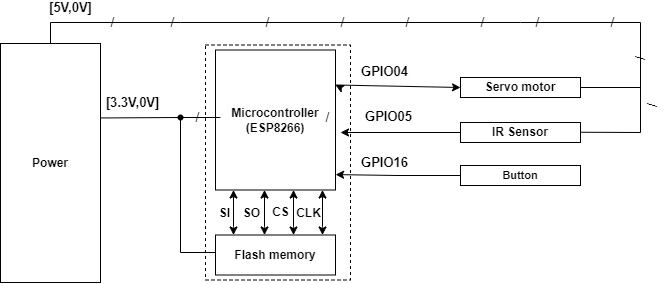

The diagram above was exported from draw.io. Its source (the exported page's mxGraphModel, read from the mxfile embedded in the PNG):
<mxGraphModel dx="305" dy="225" grid="1" gridSize="5" guides="1" tooltips="1" connect="1" arrows="1" fold="1" page="1" pageScale="2" pageWidth="850" pageHeight="1100" background="#ffffff" math="0" shadow="0">
  <root>
    <mxCell id="0" />
    <mxCell id="1" parent="0" />
    <mxCell id="6" value="Power&lt;br&gt;" style="rounded=0;whiteSpace=wrap;html=1;fontStyle=1" parent="1" vertex="1">
      <mxGeometry x="580" y="361" width="100" height="239" as="geometry" />
    </mxCell>
    <mxCell id="20" style="edgeStyle=none;html=1;entryX=1;entryY=0.25;entryDx=0;entryDy=0;fontSize=14;" parent="1" source="8" edge="1">
      <mxGeometry relative="1" as="geometry">
        <mxPoint x="920" y="450" as="targetPoint" />
      </mxGeometry>
    </mxCell>
    <mxCell id="90" value="&lt;b style=&quot;font-size: 13px;&quot;&gt;GPIO05&lt;/b&gt;" style="edgeLabel;html=1;align=center;verticalAlign=middle;resizable=0;points=[];fontSize=13;" parent="20" vertex="1" connectable="0">
      <mxGeometry x="0.49" y="-1" relative="1" as="geometry">
        <mxPoint x="17" y="-15" as="offset" />
      </mxGeometry>
    </mxCell>
    <mxCell id="8" value="IR Sensor&lt;br&gt;" style="rounded=0;whiteSpace=wrap;html=1;fontStyle=1" parent="1" vertex="1">
      <mxGeometry x="1040" y="440" width="120" height="20" as="geometry" />
    </mxCell>
    <mxCell id="22" style="edgeStyle=none;html=1;entryX=1;entryY=0.25;entryDx=0;entryDy=0;fontSize=14;" parent="1" target="7" edge="1">
      <mxGeometry relative="1" as="geometry">
        <mxPoint x="920" y="405" as="sourcePoint" />
      </mxGeometry>
    </mxCell>
    <mxCell id="21" value="Servo motor" style="rounded=0;whiteSpace=wrap;html=1;fontStyle=1" parent="1" vertex="1">
      <mxGeometry x="1040" y="395" width="120" height="20" as="geometry" />
    </mxCell>
    <mxCell id="33" value="/" style="text;strokeColor=none;align=center;fillColor=none;html=1;verticalAlign=middle;whiteSpace=wrap;rounded=0;dashed=1;fontSize=14;" parent="1" vertex="1">
      <mxGeometry x="745" y="330" width="15" height="20" as="geometry" />
    </mxCell>
    <mxCell id="36" value="/" style="text;strokeColor=none;align=center;fillColor=none;html=1;verticalAlign=middle;whiteSpace=wrap;rounded=0;dashed=1;fontSize=14;" parent="1" vertex="1">
      <mxGeometry x="685" y="330" width="15" height="20" as="geometry" />
    </mxCell>
    <mxCell id="39" value="/" style="text;strokeColor=none;align=center;fillColor=none;html=1;verticalAlign=middle;whiteSpace=wrap;rounded=0;dashed=1;fontSize=14;" parent="1" vertex="1">
      <mxGeometry x="915" y="330" width="15" height="20" as="geometry" />
    </mxCell>
    <mxCell id="40" value="/" style="text;strokeColor=none;align=center;fillColor=none;html=1;verticalAlign=middle;whiteSpace=wrap;rounded=0;dashed=1;fontSize=14;" parent="1" vertex="1">
      <mxGeometry x="840" y="330" width="15" height="20" as="geometry" />
    </mxCell>
    <mxCell id="41" value="/" style="text;strokeColor=none;align=center;fillColor=none;html=1;verticalAlign=middle;whiteSpace=wrap;rounded=0;dashed=1;fontSize=14;" parent="1" vertex="1">
      <mxGeometry x="1055" y="330" width="15" height="20" as="geometry" />
    </mxCell>
    <mxCell id="42" value="/" style="text;strokeColor=none;align=center;fillColor=none;html=1;verticalAlign=middle;whiteSpace=wrap;rounded=0;dashed=1;fontSize=14;" parent="1" vertex="1">
      <mxGeometry x="980" y="330" width="15" height="20" as="geometry" />
    </mxCell>
    <mxCell id="43" value="" style="endArrow=none;html=1;entryX=0.5;entryY=0;entryDx=0;entryDy=0;rounded=0;exitX=1.003;exitY=0.487;exitDx=0;exitDy=0;exitPerimeter=0;" parent="1" source="8" target="6" edge="1">
      <mxGeometry width="50" height="50" relative="1" as="geometry">
        <mxPoint x="1220" y="345" as="sourcePoint" />
        <mxPoint x="760" y="425" as="targetPoint" />
        <Array as="points">
          <mxPoint x="1220" y="450" />
          <mxPoint x="1220" y="340" />
          <mxPoint x="1100" y="340" />
          <mxPoint x="760" y="340" />
          <mxPoint x="630" y="340" />
        </Array>
      </mxGeometry>
    </mxCell>
    <mxCell id="84" value="&lt;b style=&quot;border-color: var(--border-color); font-size: 13px;&quot;&gt;[5V,0V]&lt;/b&gt;" style="edgeLabel;html=1;align=center;verticalAlign=middle;resizable=0;points=[];fontSize=13;" parent="43" vertex="1" connectable="0">
      <mxGeometry x="0.8244" y="-1" relative="1" as="geometry">
        <mxPoint x="-28" y="-14" as="offset" />
      </mxGeometry>
    </mxCell>
    <mxCell id="62" value="" style="endArrow=classic;html=1;exitX=1;exitY=0.25;exitDx=0;exitDy=0;entryX=0;entryY=0.5;entryDx=0;entryDy=0;" parent="1" source="7" target="21" edge="1">
      <mxGeometry width="50" height="50" relative="1" as="geometry">
        <mxPoint x="960" y="425" as="sourcePoint" />
        <mxPoint x="1010" y="375" as="targetPoint" />
      </mxGeometry>
    </mxCell>
    <mxCell id="89" value="&lt;b style=&quot;font-size: 13px;&quot;&gt;&lt;font style=&quot;font-size: 13px;&quot;&gt;GPIO04&lt;/font&gt;&lt;/b&gt;" style="edgeLabel;html=1;align=center;verticalAlign=middle;resizable=0;points=[];fontSize=13;" parent="62" vertex="1" connectable="0">
      <mxGeometry x="-0.1685" relative="1" as="geometry">
        <mxPoint x="-3" y="-15" as="offset" />
      </mxGeometry>
    </mxCell>
    <mxCell id="63" value="" style="endArrow=none;html=1;entryX=0;entryY=0.5;entryDx=0;entryDy=0;rounded=0;" parent="1" edge="1">
      <mxGeometry width="50" height="50" relative="1" as="geometry">
        <mxPoint x="760" y="435" as="sourcePoint" />
        <mxPoint x="800" y="570" as="targetPoint" />
        <Array as="points">
          <mxPoint x="760" y="570" />
        </Array>
      </mxGeometry>
    </mxCell>
    <mxCell id="74" value="" style="group" parent="1" vertex="1" connectable="0">
      <mxGeometry x="785" y="362.5" width="145" height="235" as="geometry" />
    </mxCell>
    <mxCell id="24" value="" style="rounded=0;whiteSpace=wrap;html=1;fontSize=14;dashed=1;fillColor=none;" parent="74" vertex="1">
      <mxGeometry width="145" height="235" as="geometry" />
    </mxCell>
    <mxCell id="7" value="Microcontroller&lt;br&gt;(ESP8266)" style="rounded=0;whiteSpace=wrap;html=1;fontStyle=1" parent="74" vertex="1">
      <mxGeometry x="10" y="5" width="120" height="140" as="geometry" />
    </mxCell>
    <mxCell id="10" value="Flash memory" style="rounded=0;whiteSpace=wrap;html=1;fontStyle=1" parent="74" vertex="1">
      <mxGeometry x="10" y="190" width="120" height="40" as="geometry" />
    </mxCell>
    <mxCell id="12" value="" style="endArrow=classic;startArrow=classic;html=1;entryX=0.5;entryY=1;entryDx=0;entryDy=0;exitX=0.5;exitY=0;exitDx=0;exitDy=0;" parent="74" edge="1">
      <mxGeometry width="50" height="50" relative="1" as="geometry">
        <mxPoint x="88" y="190" as="sourcePoint" />
        <mxPoint x="88" y="145.0000000000001" as="targetPoint" />
        <Array as="points">
          <mxPoint x="88" y="185" />
          <mxPoint x="88" y="180" />
        </Array>
      </mxGeometry>
    </mxCell>
    <mxCell id="117" value="&lt;b style=&quot;font-size: 12px;&quot;&gt;CS&lt;/b&gt;" style="edgeLabel;html=1;align=center;verticalAlign=middle;resizable=0;points=[];fontSize=12;" vertex="1" connectable="0" parent="12">
      <mxGeometry x="-0.0462" relative="1" as="geometry">
        <mxPoint x="-13" y="-1" as="offset" />
      </mxGeometry>
    </mxCell>
    <mxCell id="101" value="" style="endArrow=classic;startArrow=classic;html=1;entryX=0.5;entryY=1;entryDx=0;entryDy=0;exitX=0.5;exitY=0;exitDx=0;exitDy=0;" edge="1" parent="74">
      <mxGeometry width="50" height="50" relative="1" as="geometry">
        <mxPoint x="117" y="190" as="sourcePoint" />
        <mxPoint x="117" y="145" as="targetPoint" />
        <Array as="points">
          <mxPoint x="117" y="185" />
          <mxPoint x="117" y="180" />
        </Array>
      </mxGeometry>
    </mxCell>
    <mxCell id="118" value="&lt;b style=&quot;font-size: 12px;&quot;&gt;CLK&lt;/b&gt;" style="edgeLabel;html=1;align=center;verticalAlign=middle;resizable=0;points=[];fontSize=12;" vertex="1" connectable="0" parent="101">
      <mxGeometry x="-0.0462" y="1" relative="1" as="geometry">
        <mxPoint x="-13" as="offset" />
      </mxGeometry>
    </mxCell>
    <mxCell id="102" value="" style="endArrow=classic;startArrow=classic;html=1;entryX=0.5;entryY=1;entryDx=0;entryDy=0;exitX=0.5;exitY=0;exitDx=0;exitDy=0;" edge="1" parent="74">
      <mxGeometry width="50" height="50" relative="1" as="geometry">
        <mxPoint x="28.000000000000114" y="190" as="sourcePoint" />
        <mxPoint x="28.000000000000114" y="145" as="targetPoint" />
        <Array as="points">
          <mxPoint x="28" y="185" />
          <mxPoint x="28" y="180" />
        </Array>
      </mxGeometry>
    </mxCell>
    <mxCell id="115" value="&lt;b style=&quot;font-size: 12px;&quot;&gt;SI&lt;/b&gt;" style="edgeLabel;html=1;align=center;verticalAlign=middle;resizable=0;points=[];fontSize=12;" vertex="1" connectable="0" parent="102">
      <mxGeometry x="-0.0172" relative="1" as="geometry">
        <mxPoint x="-9" as="offset" />
      </mxGeometry>
    </mxCell>
    <mxCell id="103" value="" style="endArrow=classic;startArrow=classic;html=1;entryX=0.5;entryY=1;entryDx=0;entryDy=0;exitX=0.5;exitY=0;exitDx=0;exitDy=0;" edge="1" parent="74">
      <mxGeometry width="50" height="50" relative="1" as="geometry">
        <mxPoint x="59" y="190" as="sourcePoint" />
        <mxPoint x="59" y="145" as="targetPoint" />
        <Array as="points">
          <mxPoint x="59" y="185" />
          <mxPoint x="59" y="180" />
        </Array>
      </mxGeometry>
    </mxCell>
    <mxCell id="116" value="&lt;b style=&quot;font-size: 12px;&quot;&gt;SO&lt;/b&gt;" style="edgeLabel;html=1;align=center;verticalAlign=middle;resizable=0;points=[];fontSize=12;" vertex="1" connectable="0" parent="103">
      <mxGeometry x="0.0425" y="-1" relative="1" as="geometry">
        <mxPoint x="-14" y="2" as="offset" />
      </mxGeometry>
    </mxCell>
    <mxCell id="78" value="" style="endArrow=none;html=1;exitDx=0;exitDy=0;entryX=-0.001;entryY=0.786;entryDx=0;entryDy=0;entryPerimeter=0;startArrow=none;" parent="1" source="86" edge="1">
      <mxGeometry width="50" height="50" relative="1" as="geometry">
        <mxPoint x="680" y="435.46" as="sourcePoint" />
        <mxPoint x="799.8800000000001" y="434.99999999999994" as="targetPoint" />
      </mxGeometry>
    </mxCell>
    <mxCell id="87" value="" style="endArrow=none;html=1;exitX=1;exitY=0.5;exitDx=0;exitDy=0;entryDx=0;entryDy=0;entryPerimeter=0;" parent="1" target="86" edge="1">
      <mxGeometry width="50" height="50" relative="1" as="geometry">
        <mxPoint x="680" y="435.46000000000004" as="sourcePoint" />
        <mxPoint x="799.8800000000001" y="435" as="targetPoint" />
      </mxGeometry>
    </mxCell>
    <mxCell id="88" value="&lt;b style=&quot;border-color: var(--border-color); font-size: 13px;&quot;&gt;[3.3V,0V]&lt;/b&gt;" style="edgeLabel;html=1;align=center;verticalAlign=middle;resizable=0;points=[];fontSize=13;" parent="87" vertex="1" connectable="0">
      <mxGeometry x="-0.2688" relative="1" as="geometry">
        <mxPoint x="3" y="-15" as="offset" />
      </mxGeometry>
    </mxCell>
    <mxCell id="86" value="" style="shape=waypoint;sketch=0;fillStyle=solid;size=6;pointerEvents=1;points=[];fillColor=none;resizable=0;rotatable=0;perimeter=centerPerimeter;snapToPoint=1;fontSize=5;" parent="1" vertex="1">
      <mxGeometry x="750" y="425" width="20" height="20" as="geometry" />
    </mxCell>
    <mxCell id="95" value="" style="endArrow=none;html=1;rounded=0;fontSize=8;exitX=1;exitY=0.5;exitDx=0;exitDy=0;" parent="1" source="21" edge="1">
      <mxGeometry width="50" height="50" relative="1" as="geometry">
        <mxPoint x="1175" y="430" as="sourcePoint" />
        <mxPoint x="1220" y="405" as="targetPoint" />
      </mxGeometry>
    </mxCell>
    <mxCell id="99" style="edgeStyle=orthogonalEdgeStyle;rounded=0;html=1;entryX=1.001;entryY=0.89;entryDx=0;entryDy=0;entryPerimeter=0;fontSize=8;" parent="1" source="98" target="7" edge="1">
      <mxGeometry relative="1" as="geometry" />
    </mxCell>
    <mxCell id="100" value="&lt;br style=&quot;font-size: 13px;&quot;&gt;&lt;b style=&quot;border-color: var(--border-color); color: rgb(0, 0, 0); font-family: Helvetica; font-size: 13px; font-style: normal; font-variant-ligatures: normal; font-variant-caps: normal; letter-spacing: normal; orphans: 2; text-align: center; text-indent: 0px; text-transform: none; widows: 2; word-spacing: 0px; -webkit-text-stroke-width: 0px; text-decoration-thickness: initial; text-decoration-style: initial; text-decoration-color: initial;&quot;&gt;GPIO16&lt;/b&gt;" style="edgeLabel;html=1;align=center;verticalAlign=middle;resizable=0;points=[];fontSize=13;" parent="99" vertex="1" connectable="0">
      <mxGeometry x="0.3496" y="3" relative="1" as="geometry">
        <mxPoint x="8" y="-23" as="offset" />
      </mxGeometry>
    </mxCell>
    <mxCell id="98" value="&lt;b&gt;&lt;font style=&quot;font-size: 11px;&quot;&gt;Button&lt;/font&gt;&lt;/b&gt;" style="rounded=0;whiteSpace=wrap;html=1;fontSize=8;" parent="1" vertex="1">
      <mxGeometry x="1040" y="483" width="120" height="20" as="geometry" />
    </mxCell>
    <mxCell id="104" value="/" style="text;strokeColor=none;align=center;fillColor=none;html=1;verticalAlign=middle;whiteSpace=wrap;rounded=0;dashed=1;fontSize=14;" vertex="1" parent="1">
      <mxGeometry x="770" y="425" width="15" height="20" as="geometry" />
    </mxCell>
    <mxCell id="107" value="/" style="text;strokeColor=none;align=center;fillColor=none;html=1;verticalAlign=middle;whiteSpace=wrap;rounded=0;dashed=1;fontSize=14;" vertex="1" parent="1">
      <mxGeometry x="1185" y="330" width="15" height="20" as="geometry" />
    </mxCell>
    <mxCell id="108" value="/" style="text;strokeColor=none;align=center;fillColor=none;html=1;verticalAlign=middle;whiteSpace=wrap;rounded=0;dashed=1;fontSize=14;" vertex="1" parent="1">
      <mxGeometry x="1110" y="330" width="15" height="20" as="geometry" />
    </mxCell>
    <mxCell id="109" value="/" style="text;strokeColor=none;align=center;fillColor=none;html=1;verticalAlign=middle;whiteSpace=wrap;rounded=0;dashed=1;fontSize=14;" vertex="1" parent="1">
      <mxGeometry x="900" y="425" width="15" height="20" as="geometry" />
    </mxCell>
    <mxCell id="110" value="/" style="text;strokeColor=none;align=center;fillColor=none;html=1;verticalAlign=middle;whiteSpace=wrap;rounded=0;dashed=1;fontSize=14;rotation=90;" vertex="1" parent="1">
      <mxGeometry x="1212.5" y="362.5" width="15" height="25" as="geometry" />
    </mxCell>
    <mxCell id="113" value="/" style="text;strokeColor=none;align=center;fillColor=none;html=1;verticalAlign=middle;whiteSpace=wrap;rounded=0;dashed=1;fontSize=13;rotation=90;" vertex="1" parent="1">
      <mxGeometry x="1224.86" y="410" width="15" height="25" as="geometry" />
    </mxCell>
  </root>
</mxGraphModel>